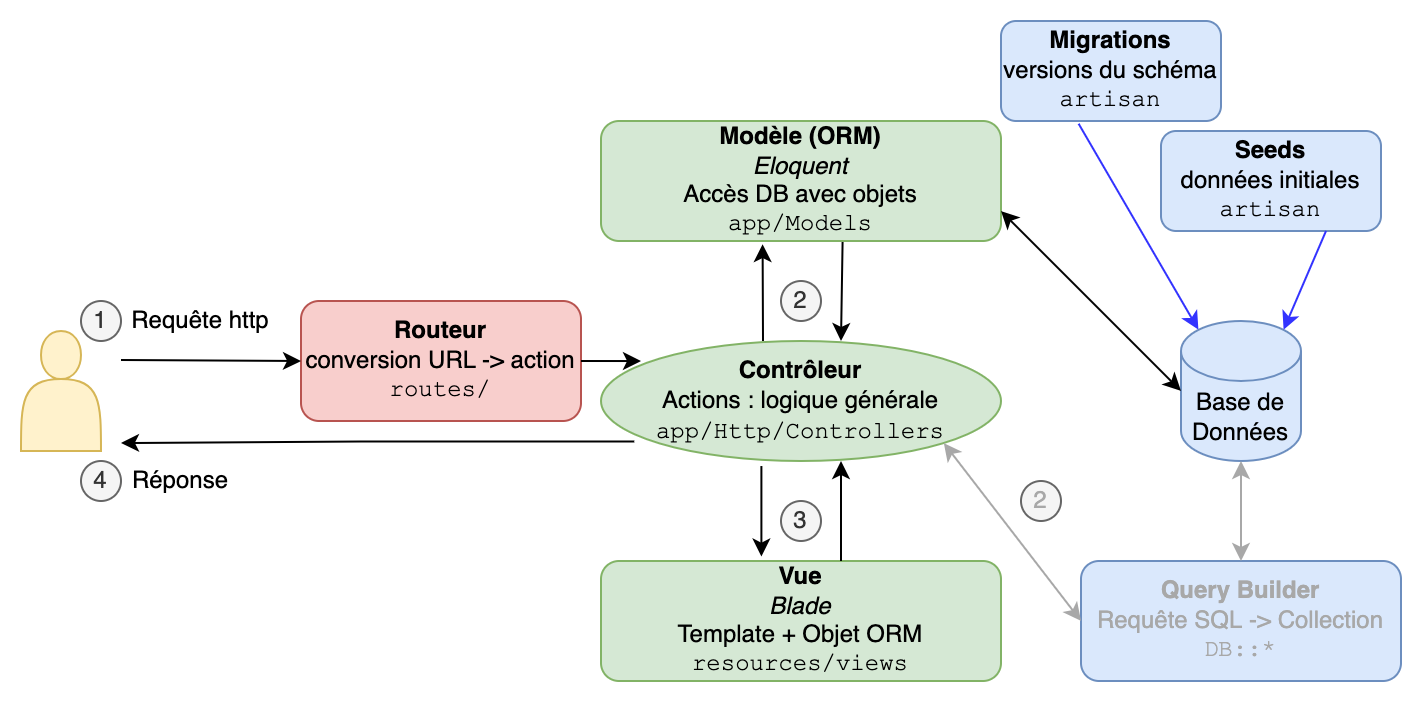

The diagram above was exported from draw.io. Its source (the exported page's mxGraphModel, read from the mxfile embedded in the PNG):
<mxGraphModel dx="1247" dy="808" grid="1" gridSize="10" guides="1" tooltips="1" connect="1" arrows="1" fold="1" page="1" pageScale="1" pageWidth="827" pageHeight="1169" math="0" shadow="0">
  <root>
    <mxCell id="0" />
    <mxCell id="1" parent="0" />
    <mxCell id="YBWhlcyg_pg6kVHA6y9y-1" value="Base de Données" style="shape=cylinder3;whiteSpace=wrap;html=1;boundedLbl=1;backgroundOutline=1;size=15;fillColor=#dae8fc;strokeColor=#6c8ebf;" parent="1" vertex="1">
      <mxGeometry x="580" y="150" width="60" height="70" as="geometry" />
    </mxCell>
    <mxCell id="lkd5rzCkKdluCAnPMsxL-23" style="edgeStyle=none;rounded=0;orthogonalLoop=1;jettySize=auto;html=1;entryX=0.404;entryY=1.026;entryDx=0;entryDy=0;fontFamily=Helvetica;fontColor=#000000;entryPerimeter=0;" edge="1" parent="1" target="YBWhlcyg_pg6kVHA6y9y-4">
      <mxGeometry relative="1" as="geometry">
        <mxPoint x="371" y="160" as="sourcePoint" />
      </mxGeometry>
    </mxCell>
    <mxCell id="lkd5rzCkKdluCAnPMsxL-24" style="edgeStyle=none;rounded=0;orthogonalLoop=1;jettySize=auto;html=1;exitX=0.604;exitY=1.002;exitDx=0;exitDy=0;fontFamily=Helvetica;fontColor=#000000;exitPerimeter=0;entryX=0.6;entryY=0;entryDx=0;entryDy=0;entryPerimeter=0;" edge="1" parent="1" source="YBWhlcyg_pg6kVHA6y9y-4" target="lkd5rzCkKdluCAnPMsxL-7">
      <mxGeometry relative="1" as="geometry" />
    </mxCell>
    <mxCell id="YBWhlcyg_pg6kVHA6y9y-4" value="&lt;b&gt;Modèle (ORM)&lt;br&gt;&lt;/b&gt;&lt;i&gt;Eloquent&lt;/i&gt;&lt;br&gt;Accès DB avec objets&lt;br&gt;&lt;font face=&quot;Courier New&quot;&gt;app/Models&lt;/font&gt;" style="rounded=1;whiteSpace=wrap;html=1;fillColor=#d5e8d4;strokeColor=#82b366;" parent="1" vertex="1">
      <mxGeometry x="290" y="50" width="200" height="60" as="geometry" />
    </mxCell>
    <mxCell id="YBWhlcyg_pg6kVHA6y9y-6" value="&lt;b&gt;Vue&lt;/b&gt;&lt;br&gt;&lt;i&gt;Blade&lt;/i&gt;&lt;br&gt;Template + Objet ORM&lt;br&gt;&lt;font face=&quot;Courier New&quot;&gt;resources/views&lt;/font&gt;" style="rounded=1;whiteSpace=wrap;html=1;fillColor=#d5e8d4;strokeColor=#82b366;" parent="1" vertex="1">
      <mxGeometry x="290" y="270" width="200" height="60" as="geometry" />
    </mxCell>
    <mxCell id="YBWhlcyg_pg6kVHA6y9y-7" value="&lt;b&gt;Routeur&lt;/b&gt;&lt;br&gt;conversion URL -&amp;gt; action&lt;br&gt;&lt;font face=&quot;Courier New&quot;&gt;routes/&lt;/font&gt;" style="rounded=1;whiteSpace=wrap;html=1;fillColor=#f8cecc;strokeColor=#b85450;" parent="1" vertex="1">
      <mxGeometry x="140" y="140" width="140" height="60" as="geometry" />
    </mxCell>
    <mxCell id="lkd5rzCkKdluCAnPMsxL-11" style="edgeStyle=orthogonalEdgeStyle;rounded=0;orthogonalLoop=1;jettySize=auto;html=1;exitX=0.083;exitY=0.837;exitDx=0;exitDy=0;fontFamily=Courier New;exitPerimeter=0;" edge="1" parent="1" source="lkd5rzCkKdluCAnPMsxL-7">
      <mxGeometry relative="1" as="geometry">
        <mxPoint x="50" y="211" as="targetPoint" />
      </mxGeometry>
    </mxCell>
    <mxCell id="lkd5rzCkKdluCAnPMsxL-32" value="" style="edgeStyle=none;rounded=0;orthogonalLoop=1;jettySize=auto;html=1;fontFamily=Helvetica;fontColor=#000000;strokeColor=#000000;entryX=0.6;entryY=1;entryDx=0;entryDy=0;entryPerimeter=0;" edge="1" parent="1" target="lkd5rzCkKdluCAnPMsxL-7">
      <mxGeometry relative="1" as="geometry">
        <mxPoint x="410" y="270" as="sourcePoint" />
        <mxPoint x="450" y="230" as="targetPoint" />
        <Array as="points">
          <mxPoint x="410" y="270" />
        </Array>
      </mxGeometry>
    </mxCell>
    <mxCell id="lkd5rzCkKdluCAnPMsxL-7" value="&lt;b style=&quot;font-family: &amp;#34;helvetica&amp;#34;&quot;&gt;Contrôleur&lt;/b&gt;&lt;br style=&quot;font-family: &amp;#34;helvetica&amp;#34;&quot;&gt;&lt;span style=&quot;font-family: &amp;#34;helvetica&amp;#34;&quot;&gt;Actions : logique générale&lt;/span&gt;&lt;br style=&quot;font-family: &amp;#34;helvetica&amp;#34;&quot;&gt;&lt;font face=&quot;Courier New&quot;&gt;app/Http/Controllers&lt;/font&gt;" style="ellipse;whiteSpace=wrap;html=1;fontFamily=Courier New;fillColor=#d5e8d4;strokeColor=#82b366;" vertex="1" parent="1">
      <mxGeometry x="290" y="160" width="200" height="60" as="geometry" />
    </mxCell>
    <mxCell id="lkd5rzCkKdluCAnPMsxL-12" value="" style="endArrow=classic;html=1;rounded=0;fontFamily=Courier New;entryX=0;entryY=0.5;entryDx=0;entryDy=0;" edge="1" parent="1" target="YBWhlcyg_pg6kVHA6y9y-7">
      <mxGeometry width="50" height="50" relative="1" as="geometry">
        <mxPoint x="50" y="169.5" as="sourcePoint" />
        <mxPoint x="110" y="169.5" as="targetPoint" />
      </mxGeometry>
    </mxCell>
    <mxCell id="lkd5rzCkKdluCAnPMsxL-13" value="&lt;font color=&quot;#a8a8a8&quot;&gt;&lt;b&gt;Query Builder&lt;br&gt;&lt;/b&gt;Requête SQL&amp;nbsp;-&amp;gt; Collection&lt;br&gt;&lt;font face=&quot;Courier New&quot;&gt;DB::*&lt;/font&gt;&lt;/font&gt;" style="rounded=1;whiteSpace=wrap;html=1;fillColor=#dae8fc;strokeColor=#6c8ebf;" vertex="1" parent="1">
      <mxGeometry x="530" y="270" width="160" height="60" as="geometry" />
    </mxCell>
    <mxCell id="lkd5rzCkKdluCAnPMsxL-14" value="" style="endArrow=classic;html=1;rounded=0;fontFamily=Courier New;fontColor=#A8A8A8;exitX=1;exitY=0.5;exitDx=0;exitDy=0;entryX=0.1;entryY=0.167;entryDx=0;entryDy=0;entryPerimeter=0;" edge="1" parent="1" source="YBWhlcyg_pg6kVHA6y9y-7" target="lkd5rzCkKdluCAnPMsxL-7">
      <mxGeometry width="50" height="50" relative="1" as="geometry">
        <mxPoint x="360" y="190" as="sourcePoint" />
        <mxPoint x="410" y="140" as="targetPoint" />
      </mxGeometry>
    </mxCell>
    <mxCell id="lkd5rzCkKdluCAnPMsxL-15" value="Requête http" style="text;html=1;strokeColor=none;fillColor=none;align=center;verticalAlign=middle;whiteSpace=wrap;rounded=0;fontFamily=Helvetica;fontColor=#000000;" vertex="1" parent="1">
      <mxGeometry x="50" y="140" width="80" height="20" as="geometry" />
    </mxCell>
    <mxCell id="lkd5rzCkKdluCAnPMsxL-16" value="Réponse" style="text;html=1;strokeColor=none;fillColor=none;align=center;verticalAlign=middle;whiteSpace=wrap;rounded=0;fontFamily=Helvetica;fontColor=#000000;" vertex="1" parent="1">
      <mxGeometry x="50" y="220" width="60" height="20" as="geometry" />
    </mxCell>
    <mxCell id="lkd5rzCkKdluCAnPMsxL-20" value="" style="shape=actor;whiteSpace=wrap;html=1;fontFamily=Helvetica;fillColor=#fff2cc;strokeColor=#d6b656;" vertex="1" parent="1">
      <mxGeometry y="155" width="40" height="60" as="geometry" />
    </mxCell>
    <mxCell id="lkd5rzCkKdluCAnPMsxL-26" value="" style="endArrow=classic;startArrow=classic;html=1;rounded=0;fontFamily=Helvetica;fontColor=#000000;exitX=0.5;exitY=0;exitDx=0;exitDy=0;strokeColor=#A8A8A8;entryX=0.5;entryY=1;entryDx=0;entryDy=0;entryPerimeter=0;" edge="1" parent="1" source="lkd5rzCkKdluCAnPMsxL-13" target="YBWhlcyg_pg6kVHA6y9y-1">
      <mxGeometry width="50" height="50" relative="1" as="geometry">
        <mxPoint x="540" y="160" as="sourcePoint" />
        <mxPoint x="590" y="110" as="targetPoint" />
      </mxGeometry>
    </mxCell>
    <mxCell id="lkd5rzCkKdluCAnPMsxL-27" value="" style="endArrow=classic;startArrow=classic;html=1;rounded=0;fontFamily=Helvetica;fontColor=#000000;exitX=0;exitY=0.5;exitDx=0;exitDy=0;strokeColor=#A8A8A8;entryX=1;entryY=1;entryDx=0;entryDy=0;" edge="1" parent="1" source="lkd5rzCkKdluCAnPMsxL-13" target="lkd5rzCkKdluCAnPMsxL-7">
      <mxGeometry width="50" height="50" relative="1" as="geometry">
        <mxPoint x="600.0799999999999" y="168.98000000000002" as="sourcePoint" />
        <mxPoint x="600" y="120" as="targetPoint" />
      </mxGeometry>
    </mxCell>
    <mxCell id="lkd5rzCkKdluCAnPMsxL-28" value="" style="endArrow=classic;startArrow=classic;html=1;rounded=0;fontFamily=Helvetica;fontColor=#000000;strokeColor=#000000;entryX=0;entryY=0.5;entryDx=0;entryDy=0;entryPerimeter=0;exitX=1;exitY=0.75;exitDx=0;exitDy=0;" edge="1" parent="1" source="YBWhlcyg_pg6kVHA6y9y-4" target="YBWhlcyg_pg6kVHA6y9y-1">
      <mxGeometry width="50" height="50" relative="1" as="geometry">
        <mxPoint x="360" y="180" as="sourcePoint" />
        <mxPoint x="410" y="130" as="targetPoint" />
      </mxGeometry>
    </mxCell>
    <mxCell id="lkd5rzCkKdluCAnPMsxL-30" value="" style="endArrow=classic;html=1;rounded=0;fontFamily=Helvetica;fontColor=#000000;strokeColor=#000000;entryX=0.401;entryY=-0.037;entryDx=0;entryDy=0;entryPerimeter=0;exitX=0.401;exitY=1.042;exitDx=0;exitDy=0;exitPerimeter=0;" edge="1" parent="1" source="lkd5rzCkKdluCAnPMsxL-7" target="YBWhlcyg_pg6kVHA6y9y-6">
      <mxGeometry width="50" height="50" relative="1" as="geometry">
        <mxPoint x="360" y="180" as="sourcePoint" />
        <mxPoint x="410" y="130" as="targetPoint" />
      </mxGeometry>
    </mxCell>
    <mxCell id="lkd5rzCkKdluCAnPMsxL-33" value="&lt;b&gt;Seeds&lt;/b&gt;&lt;br&gt;données initiales&lt;br&gt;&lt;font face=&quot;Courier New&quot;&gt;artisan&lt;/font&gt;" style="rounded=1;whiteSpace=wrap;html=1;fillColor=#dae8fc;strokeColor=#6c8ebf;" vertex="1" parent="1">
      <mxGeometry x="570" y="55" width="110" height="50" as="geometry" />
    </mxCell>
    <mxCell id="lkd5rzCkKdluCAnPMsxL-34" value="&lt;b&gt;Migrations&lt;/b&gt;&lt;br&gt;versions du schéma&lt;br&gt;&lt;font face=&quot;Courier New&quot;&gt;artisan&lt;/font&gt;" style="rounded=1;whiteSpace=wrap;html=1;fillColor=#dae8fc;strokeColor=#6c8ebf;" vertex="1" parent="1">
      <mxGeometry x="490" width="110" height="50" as="geometry" />
    </mxCell>
    <mxCell id="lkd5rzCkKdluCAnPMsxL-35" value="" style="endArrow=classic;html=1;rounded=0;fontFamily=Helvetica;fontColor=#000000;strokeColor=#3333FF;entryX=0.145;entryY=0;entryDx=0;entryDy=4.35;entryPerimeter=0;exitX=0.353;exitY=1.028;exitDx=0;exitDy=0;exitPerimeter=0;" edge="1" parent="1" source="lkd5rzCkKdluCAnPMsxL-34" target="YBWhlcyg_pg6kVHA6y9y-1">
      <mxGeometry width="50" height="50" relative="1" as="geometry">
        <mxPoint x="360" y="120" as="sourcePoint" />
        <mxPoint x="410" y="70" as="targetPoint" />
      </mxGeometry>
    </mxCell>
    <mxCell id="lkd5rzCkKdluCAnPMsxL-36" value="" style="endArrow=classic;html=1;rounded=0;fontFamily=Helvetica;fontColor=#000000;strokeColor=#3333FF;entryX=0.855;entryY=0;entryDx=0;entryDy=4.35;entryPerimeter=0;exitX=0.75;exitY=1;exitDx=0;exitDy=0;" edge="1" parent="1" source="lkd5rzCkKdluCAnPMsxL-33" target="YBWhlcyg_pg6kVHA6y9y-1">
      <mxGeometry width="50" height="50" relative="1" as="geometry">
        <mxPoint x="538.8300000000002" y="61.40000000000009" as="sourcePoint" />
        <mxPoint x="598.7" y="174.3499999999999" as="targetPoint" />
      </mxGeometry>
    </mxCell>
    <mxCell id="lkd5rzCkKdluCAnPMsxL-37" value="1" style="ellipse;whiteSpace=wrap;html=1;aspect=fixed;fontFamily=Helvetica;fillColor=#f5f5f5;strokeColor=#666666;fontColor=#333333;" vertex="1" parent="1">
      <mxGeometry x="30" y="140" width="20" height="20" as="geometry" />
    </mxCell>
    <mxCell id="lkd5rzCkKdluCAnPMsxL-38" value="2" style="ellipse;whiteSpace=wrap;html=1;aspect=fixed;fontFamily=Helvetica;fillColor=#f5f5f5;strokeColor=#666666;fontColor=#333333;" vertex="1" parent="1">
      <mxGeometry x="380" y="130" width="20" height="20" as="geometry" />
    </mxCell>
    <mxCell id="lkd5rzCkKdluCAnPMsxL-39" value="2" style="ellipse;whiteSpace=wrap;html=1;aspect=fixed;fontFamily=Helvetica;fillColor=#f5f5f5;strokeColor=#666666;fontColor=#A8A8A8;" vertex="1" parent="1">
      <mxGeometry x="500" y="230" width="20" height="20" as="geometry" />
    </mxCell>
    <mxCell id="lkd5rzCkKdluCAnPMsxL-40" value="3" style="ellipse;whiteSpace=wrap;html=1;aspect=fixed;fontFamily=Helvetica;fillColor=#f5f5f5;strokeColor=#666666;fontColor=#333333;" vertex="1" parent="1">
      <mxGeometry x="380" y="240" width="20" height="20" as="geometry" />
    </mxCell>
    <mxCell id="lkd5rzCkKdluCAnPMsxL-41" value="4" style="ellipse;whiteSpace=wrap;html=1;aspect=fixed;fontFamily=Helvetica;fillColor=#f5f5f5;strokeColor=#666666;fontColor=#333333;" vertex="1" parent="1">
      <mxGeometry x="30" y="220" width="20" height="20" as="geometry" />
    </mxCell>
  </root>
</mxGraphModel>